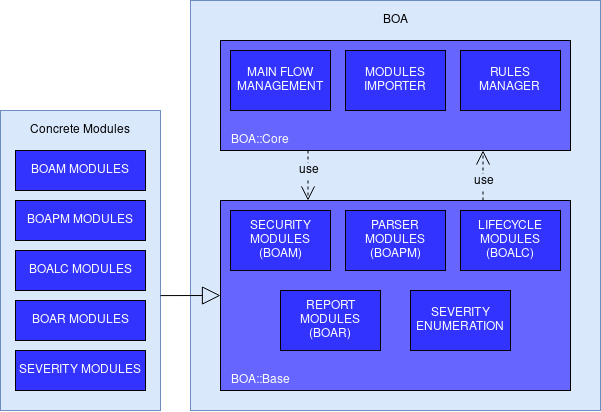

The diagram above was exported from draw.io. Its source (the exported page's mxGraphModel, read from the mxfile embedded in the PNG):
<mxGraphModel dx="1108" dy="467" grid="1" gridSize="10" guides="1" tooltips="1" connect="1" arrows="1" fold="1" page="1" pageScale="1" pageWidth="827" pageHeight="1169" math="0" shadow="0">
  <root>
    <mxCell id="0" />
    <mxCell id="1" parent="0" />
    <mxCell id="E0EIH28BxYN40_BXHMon-1" value="" style="rounded=0;whiteSpace=wrap;html=1;fillColor=#dae8fc;strokeColor=#6c8ebf;" vertex="1" parent="1">
      <mxGeometry x="210" y="80" width="410" height="410" as="geometry" />
    </mxCell>
    <mxCell id="E0EIH28BxYN40_BXHMon-2" value="BOA" style="text;html=1;strokeColor=none;fillColor=none;align=center;verticalAlign=middle;whiteSpace=wrap;rounded=0;" vertex="1" parent="1">
      <mxGeometry x="230" y="90" width="370" height="20" as="geometry" />
    </mxCell>
    <mxCell id="E0EIH28BxYN40_BXHMon-4" value="" style="rounded=0;whiteSpace=wrap;html=1;strokeColor=#000000;fillColor=#6666FF;" vertex="1" parent="1">
      <mxGeometry x="240" y="120" width="350" height="110" as="geometry" />
    </mxCell>
    <mxCell id="E0EIH28BxYN40_BXHMon-7" value="&amp;nbsp;&amp;nbsp; BOA::Core" style="text;html=1;strokeColor=none;fillColor=none;align=left;verticalAlign=middle;whiteSpace=wrap;rounded=0;fontColor=#FFFFFF;" vertex="1" parent="1">
      <mxGeometry x="240" y="210" width="350" height="20" as="geometry" />
    </mxCell>
    <mxCell id="E0EIH28BxYN40_BXHMon-8" value="&lt;div&gt;&lt;font&gt;MAIN FLOW MANAGEMENT&lt;/font&gt;&lt;br&gt;&lt;/div&gt;" style="rounded=0;whiteSpace=wrap;html=1;strokeColor=#000000;fillColor=#3333FF;align=center;fontColor=#FFFFFF;" vertex="1" parent="1">
      <mxGeometry x="250" y="130" width="100" height="60" as="geometry" />
    </mxCell>
    <mxCell id="E0EIH28BxYN40_BXHMon-9" value="&lt;div&gt;&lt;font&gt;MODULES IMPORTER&lt;/font&gt;&lt;br&gt;&lt;/div&gt;" style="rounded=0;whiteSpace=wrap;html=1;strokeColor=#000000;fillColor=#3333FF;align=center;fontColor=#FFFFFF;" vertex="1" parent="1">
      <mxGeometry x="365" y="130" width="100" height="60" as="geometry" />
    </mxCell>
    <mxCell id="E0EIH28BxYN40_BXHMon-10" value="&lt;div&gt;&lt;font&gt;RULES MANAGER&lt;/font&gt;&lt;br&gt;&lt;/div&gt;" style="rounded=0;whiteSpace=wrap;html=1;strokeColor=#000000;fillColor=#3333FF;align=center;fontColor=#FFFFFF;" vertex="1" parent="1">
      <mxGeometry x="480" y="130" width="100" height="60" as="geometry" />
    </mxCell>
    <mxCell id="E0EIH28BxYN40_BXHMon-15" value="" style="rounded=0;whiteSpace=wrap;html=1;strokeColor=#000000;fillColor=#6666FF;" vertex="1" parent="1">
      <mxGeometry x="240" y="280" width="350" height="190" as="geometry" />
    </mxCell>
    <mxCell id="E0EIH28BxYN40_BXHMon-16" value="" style="endArrow=open;endSize=12;dashed=1;html=1;fontColor=#000000;strokeColor=#000000;startArrow=none;startFill=0;startSize=12;endFill=0;entryX=0.25;entryY=0;entryDx=0;entryDy=0;labelBackgroundColor=none;exitX=0.25;exitY=1;exitDx=0;exitDy=0;" edge="1" parent="1" source="E0EIH28BxYN40_BXHMon-4" target="E0EIH28BxYN40_BXHMon-15">
      <mxGeometry width="160" relative="1" as="geometry">
        <mxPoint x="328" y="230" as="sourcePoint" />
        <mxPoint x="510" y="310" as="targetPoint" />
      </mxGeometry>
    </mxCell>
    <mxCell id="E0EIH28BxYN40_BXHMon-33" value="use" style="text;html=1;align=center;verticalAlign=middle;resizable=0;points=[];labelBackgroundColor=#DAE8FC;fontColor=#000000;" vertex="1" connectable="0" parent="E0EIH28BxYN40_BXHMon-16">
      <mxGeometry x="0.3333" relative="1" as="geometry">
        <mxPoint y="-13.33" as="offset" />
      </mxGeometry>
    </mxCell>
    <mxCell id="E0EIH28BxYN40_BXHMon-18" value="&amp;nbsp;&amp;nbsp; BOA::Base" style="text;html=1;strokeColor=none;fillColor=none;align=left;verticalAlign=middle;whiteSpace=wrap;rounded=0;fontColor=#FFFFFF;" vertex="1" parent="1">
      <mxGeometry x="240" y="450" width="350" height="20" as="geometry" />
    </mxCell>
    <mxCell id="E0EIH28BxYN40_BXHMon-19" value="&lt;font&gt;SECURITY MODULES&lt;/font&gt; (BOAM)" style="rounded=0;whiteSpace=wrap;html=1;strokeColor=#000000;fillColor=#3333FF;align=center;fontColor=#FFFFFF;" vertex="1" parent="1">
      <mxGeometry x="250" y="290" width="100" height="60" as="geometry" />
    </mxCell>
    <mxCell id="E0EIH28BxYN40_BXHMon-21" value="&lt;font&gt;PARSER MODULES&lt;/font&gt; (BOAPM)" style="rounded=0;whiteSpace=wrap;html=1;strokeColor=#000000;fillColor=#3333FF;align=center;fontColor=#FFFFFF;" vertex="1" parent="1">
      <mxGeometry x="365" y="290" width="100" height="60" as="geometry" />
    </mxCell>
    <mxCell id="E0EIH28BxYN40_BXHMon-22" value="LIFECYCLE MODULES (BOALC)" style="rounded=0;whiteSpace=wrap;html=1;strokeColor=#000000;fillColor=#3333FF;align=center;fontColor=#FFFFFF;" vertex="1" parent="1">
      <mxGeometry x="480" y="290" width="100" height="60" as="geometry" />
    </mxCell>
    <mxCell id="E0EIH28BxYN40_BXHMon-25" value="" style="endArrow=open;endSize=12;dashed=1;html=1;fontColor=#FFFFFF;exitX=0.75;exitY=0;exitDx=0;exitDy=0;strokeColor=#000000;startArrow=none;startFill=0;startSize=12;endFill=0;entryX=0.75;entryY=1;entryDx=0;entryDy=0;" edge="1" parent="1" source="E0EIH28BxYN40_BXHMon-15" target="E0EIH28BxYN40_BXHMon-4">
      <mxGeometry width="160" relative="1" as="geometry">
        <mxPoint x="425" y="290" as="sourcePoint" />
        <mxPoint x="425" y="240" as="targetPoint" />
      </mxGeometry>
    </mxCell>
    <mxCell id="E0EIH28BxYN40_BXHMon-32" value="use" style="text;html=1;align=center;verticalAlign=middle;resizable=0;points=[];labelBackgroundColor=#DAE8FC;fontColor=#000000;" vertex="1" connectable="0" parent="E0EIH28BxYN40_BXHMon-25">
      <mxGeometry x="0.2" y="1" relative="1" as="geometry">
        <mxPoint x="1" y="10" as="offset" />
      </mxGeometry>
    </mxCell>
    <mxCell id="E0EIH28BxYN40_BXHMon-28" value="&lt;font&gt;REPORT MODULES&lt;/font&gt; (BOAR)" style="rounded=0;whiteSpace=wrap;html=1;strokeColor=#000000;fillColor=#3333FF;align=center;fontColor=#FFFFFF;" vertex="1" parent="1">
      <mxGeometry x="300" y="370" width="100" height="60" as="geometry" />
    </mxCell>
    <mxCell id="E0EIH28BxYN40_BXHMon-29" value="SEVERITY ENUMERATION" style="rounded=0;whiteSpace=wrap;html=1;strokeColor=#000000;fillColor=#3333FF;align=center;fontColor=#FFFFFF;" vertex="1" parent="1">
      <mxGeometry x="430" y="370" width="100" height="60" as="geometry" />
    </mxCell>
    <mxCell id="E0EIH28BxYN40_BXHMon-37" value="" style="rounded=0;whiteSpace=wrap;html=1;fillColor=#dae8fc;strokeColor=#6c8ebf;" vertex="1" parent="1">
      <mxGeometry x="20" y="190" width="160" height="300" as="geometry" />
    </mxCell>
    <mxCell id="E0EIH28BxYN40_BXHMon-38" value="Concrete Modules" style="text;html=1;strokeColor=none;fillColor=none;align=center;verticalAlign=middle;whiteSpace=wrap;rounded=0;" vertex="1" parent="1">
      <mxGeometry x="20" y="200" width="160" height="20" as="geometry" />
    </mxCell>
    <mxCell id="E0EIH28BxYN40_BXHMon-39" value="BOAM MODULES" style="rounded=0;whiteSpace=wrap;html=1;strokeColor=#000000;fillColor=#3333FF;align=center;fontColor=#FFFFFF;" vertex="1" parent="1">
      <mxGeometry x="35" y="230" width="130" height="40" as="geometry" />
    </mxCell>
    <mxCell id="E0EIH28BxYN40_BXHMon-40" value="BOAPM MODULES" style="rounded=0;whiteSpace=wrap;html=1;strokeColor=#000000;fillColor=#3333FF;align=center;fontColor=#FFFFFF;" vertex="1" parent="1">
      <mxGeometry x="35" y="280" width="130" height="40" as="geometry" />
    </mxCell>
    <mxCell id="E0EIH28BxYN40_BXHMon-41" value="BOALC MODULES" style="rounded=0;whiteSpace=wrap;html=1;strokeColor=#000000;fillColor=#3333FF;align=center;fontColor=#FFFFFF;" vertex="1" parent="1">
      <mxGeometry x="35" y="330" width="130" height="40" as="geometry" />
    </mxCell>
    <mxCell id="E0EIH28BxYN40_BXHMon-42" value="BOAR MODULES" style="rounded=0;whiteSpace=wrap;html=1;strokeColor=#000000;fillColor=#3333FF;align=center;fontColor=#FFFFFF;" vertex="1" parent="1">
      <mxGeometry x="35" y="380" width="130" height="40" as="geometry" />
    </mxCell>
    <mxCell id="E0EIH28BxYN40_BXHMon-43" value="SEVERITY MODULES" style="rounded=0;whiteSpace=wrap;html=1;strokeColor=#000000;fillColor=#3333FF;align=center;fontColor=#FFFFFF;" vertex="1" parent="1">
      <mxGeometry x="35" y="430" width="130" height="40" as="geometry" />
    </mxCell>
    <mxCell id="E0EIH28BxYN40_BXHMon-61" value="" style="endArrow=block;endSize=16;endFill=0;html=1;labelBackgroundColor=none;strokeColor=#000000;fontColor=#000000;entryX=0;entryY=0.5;entryDx=0;entryDy=0;exitX=1;exitY=0.617;exitDx=0;exitDy=0;exitPerimeter=0;" edge="1" parent="1" source="E0EIH28BxYN40_BXHMon-37" target="E0EIH28BxYN40_BXHMon-15">
      <mxGeometry width="160" relative="1" as="geometry">
        <mxPoint x="180" y="335" as="sourcePoint" />
        <mxPoint x="350" y="530" as="targetPoint" />
      </mxGeometry>
    </mxCell>
  </root>
</mxGraphModel>